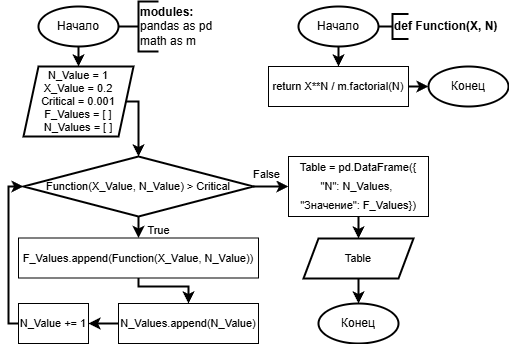

The diagram above was exported from draw.io. Its source (the exported page's mxGraphModel, read from the mxfile embedded in the PNG):
<mxGraphModel dx="1053" dy="827" grid="1" gridSize="10" guides="1" tooltips="1" connect="1" arrows="1" fold="1" page="1" pageScale="1" pageWidth="827" pageHeight="583" math="0" shadow="0">
  <root>
    <mxCell id="0" />
    <mxCell id="1" parent="0" />
    <mxCell id="7" style="edgeStyle=orthogonalEdgeStyle;shape=connector;rounded=0;html=1;exitX=0.5;exitY=1;exitDx=0;exitDy=0;exitPerimeter=0;strokeColor=default;strokeWidth=2;align=center;verticalAlign=middle;fontFamily=Helvetica;fontSize=11;fontColor=default;labelBackgroundColor=default;endArrow=classic;" parent="1" source="3" target="6" edge="1">
      <mxGeometry relative="1" as="geometry" />
    </mxCell>
    <mxCell id="3" value="Начало" style="strokeWidth=2;html=1;shape=mxgraph.flowchart.start_2;whiteSpace=wrap;" parent="1" vertex="1">
      <mxGeometry x="60" y="40" width="80" height="40" as="geometry" />
    </mxCell>
    <mxCell id="4" value="&lt;b&gt;modules:&lt;/b&gt;&lt;div&gt;pandas as pd&lt;/div&gt;&lt;div&gt;math as m&lt;/div&gt;" style="strokeWidth=2;html=1;shape=mxgraph.flowchart.annotation_1;align=left;pointerEvents=1;" parent="1" vertex="1">
      <mxGeometry x="160" y="35" width="20" height="50" as="geometry" />
    </mxCell>
    <mxCell id="5" style="edgeStyle=orthogonalEdgeStyle;html=1;exitX=1;exitY=0.5;exitDx=0;exitDy=0;exitPerimeter=0;entryX=0;entryY=0.5;entryDx=0;entryDy=0;entryPerimeter=0;strokeWidth=2;rounded=0;endArrow=none;endFill=0;" parent="1" source="3" target="4" edge="1">
      <mxGeometry relative="1" as="geometry" />
    </mxCell>
    <mxCell id="6" value="N_Value = 1&lt;div&gt;X_Value = 0.2&lt;/div&gt;&lt;div&gt;Critical = 0.001&lt;/div&gt;&lt;div&gt;F_Values = [ ]&lt;/div&gt;&lt;div&gt;N_Values = [ ]&lt;/div&gt;" style="shape=parallelogram;html=1;strokeWidth=2;perimeter=parallelogramPerimeter;whiteSpace=wrap;rounded=0;arcSize=12;size=0.13636363636363635;fontFamily=Helvetica;fontSize=11;fontColor=default;labelBackgroundColor=default;" parent="1" vertex="1">
      <mxGeometry x="45" y="100" width="110" height="70" as="geometry" />
    </mxCell>
    <mxCell id="12" style="edgeStyle=orthogonalEdgeStyle;shape=connector;rounded=0;html=1;exitX=0.5;exitY=1;exitDx=0;exitDy=0;exitPerimeter=0;entryX=0.5;entryY=0;entryDx=0;entryDy=0;strokeColor=default;strokeWidth=2;align=center;verticalAlign=middle;fontFamily=Helvetica;fontSize=11;fontColor=default;labelBackgroundColor=default;endArrow=classic;" parent="1" source="8" target="11" edge="1">
      <mxGeometry relative="1" as="geometry" />
    </mxCell>
    <mxCell id="8" value="Начало" style="strokeWidth=2;html=1;shape=mxgraph.flowchart.start_2;whiteSpace=wrap;" parent="1" vertex="1">
      <mxGeometry x="320" y="40" width="80" height="40" as="geometry" />
    </mxCell>
    <mxCell id="9" value="&lt;b&gt;def Function(X, N)&lt;/b&gt;" style="strokeWidth=2;html=1;shape=mxgraph.flowchart.annotation_1;align=left;pointerEvents=1;" parent="1" vertex="1">
      <mxGeometry x="414" y="47.5" width="16" height="25" as="geometry" />
    </mxCell>
    <mxCell id="10" style="edgeStyle=orthogonalEdgeStyle;shape=connector;rounded=0;html=1;exitX=1;exitY=0.5;exitDx=0;exitDy=0;exitPerimeter=0;entryX=0;entryY=0.5;entryDx=0;entryDy=0;entryPerimeter=0;strokeColor=default;strokeWidth=2;align=center;verticalAlign=middle;fontFamily=Helvetica;fontSize=11;fontColor=default;labelBackgroundColor=default;endArrow=none;endFill=0;" parent="1" source="8" target="9" edge="1">
      <mxGeometry relative="1" as="geometry" />
    </mxCell>
    <mxCell id="11" value="&lt;div style=&quot;line-height: 19px;&quot;&gt;return X**N / m.factorial(N)&lt;/div&gt;" style="whiteSpace=wrap;html=1;fontFamily=Helvetica;fontSize=11;fontColor=default;labelBackgroundColor=default;" parent="1" vertex="1">
      <mxGeometry x="290" y="100" width="140" height="40" as="geometry" />
    </mxCell>
    <mxCell id="13" value="Конец" style="strokeWidth=2;html=1;shape=mxgraph.flowchart.start_2;whiteSpace=wrap;" parent="1" vertex="1">
      <mxGeometry x="450" y="100" width="80" height="40" as="geometry" />
    </mxCell>
    <mxCell id="14" style="edgeStyle=orthogonalEdgeStyle;shape=connector;rounded=0;html=1;exitX=1;exitY=0.5;exitDx=0;exitDy=0;entryX=0;entryY=0.5;entryDx=0;entryDy=0;entryPerimeter=0;strokeColor=default;strokeWidth=2;align=center;verticalAlign=middle;fontFamily=Helvetica;fontSize=11;fontColor=default;labelBackgroundColor=default;endArrow=classic;" parent="1" source="11" target="13" edge="1">
      <mxGeometry relative="1" as="geometry" />
    </mxCell>
    <mxCell id="18" style="edgeStyle=orthogonalEdgeStyle;shape=connector;rounded=0;html=1;exitX=0.5;exitY=1;exitDx=0;exitDy=0;exitPerimeter=0;entryX=0.5;entryY=0;entryDx=0;entryDy=0;strokeColor=default;strokeWidth=2;align=center;verticalAlign=middle;fontFamily=Helvetica;fontSize=11;fontColor=default;labelBackgroundColor=default;endArrow=classic;" parent="1" source="15" target="17" edge="1">
      <mxGeometry relative="1" as="geometry" />
    </mxCell>
    <mxCell id="27" style="edgeStyle=orthogonalEdgeStyle;shape=connector;rounded=0;html=1;exitX=1;exitY=0.5;exitDx=0;exitDy=0;exitPerimeter=0;entryX=0;entryY=0.5;entryDx=0;entryDy=0;strokeColor=default;strokeWidth=2;align=center;verticalAlign=middle;fontFamily=Helvetica;fontSize=11;fontColor=default;labelBackgroundColor=default;endArrow=classic;" parent="1" source="15" target="26" edge="1">
      <mxGeometry relative="1" as="geometry" />
    </mxCell>
    <mxCell id="15" value="&lt;div style=&quot;line-height: 19px;&quot;&gt;Function(X_Value, N_Value) &amp;gt; Critical&lt;/div&gt;" style="strokeWidth=2;html=1;shape=mxgraph.flowchart.decision;whiteSpace=wrap;fontFamily=Helvetica;fontSize=11;fontColor=default;labelBackgroundColor=none;" parent="1" vertex="1">
      <mxGeometry x="45" y="190" width="230" height="60" as="geometry" />
    </mxCell>
    <mxCell id="16" style="edgeStyle=orthogonalEdgeStyle;shape=connector;rounded=0;html=1;exitX=1;exitY=0.5;exitDx=0;exitDy=0;entryX=0.5;entryY=0;entryDx=0;entryDy=0;entryPerimeter=0;strokeColor=default;strokeWidth=2;align=center;verticalAlign=middle;fontFamily=Helvetica;fontSize=11;fontColor=default;labelBackgroundColor=default;endArrow=classic;" parent="1" source="6" target="15" edge="1">
      <mxGeometry relative="1" as="geometry">
        <Array as="points">
          <mxPoint x="160" y="135" />
        </Array>
      </mxGeometry>
    </mxCell>
    <mxCell id="21" style="edgeStyle=orthogonalEdgeStyle;shape=connector;rounded=0;html=1;exitX=0.5;exitY=1;exitDx=0;exitDy=0;entryX=0.5;entryY=0;entryDx=0;entryDy=0;strokeColor=default;strokeWidth=2;align=center;verticalAlign=middle;fontFamily=Helvetica;fontSize=11;fontColor=default;labelBackgroundColor=default;endArrow=classic;" parent="1" source="17" target="20" edge="1">
      <mxGeometry relative="1" as="geometry">
        <Array as="points">
          <mxPoint x="160" y="320" />
          <mxPoint x="210" y="320" />
        </Array>
      </mxGeometry>
    </mxCell>
    <mxCell id="17" value="&lt;div style=&quot;line-height: 19px;&quot;&gt;&lt;div style=&quot;line-height: 19px;&quot;&gt;F_Values.append(Function(X_Value, N_Value))&lt;/div&gt;&lt;/div&gt;" style="whiteSpace=wrap;html=1;fontFamily=Helvetica;fontSize=11;fontColor=default;labelBackgroundColor=default;" parent="1" vertex="1">
      <mxGeometry x="40" y="271.5" width="240" height="40" as="geometry" />
    </mxCell>
    <mxCell id="19" value="True" style="text;html=1;align=center;verticalAlign=middle;resizable=0;points=[];autosize=1;strokeColor=none;fillColor=none;fontFamily=Helvetica;fontSize=11;fontColor=default;labelBackgroundColor=default;" parent="1" vertex="1">
      <mxGeometry x="155" y="249" width="50" height="30" as="geometry" />
    </mxCell>
    <mxCell id="24" style="edgeStyle=orthogonalEdgeStyle;shape=connector;rounded=0;html=1;exitX=0;exitY=0.5;exitDx=0;exitDy=0;entryX=1;entryY=0.5;entryDx=0;entryDy=0;strokeColor=default;strokeWidth=2;align=center;verticalAlign=middle;fontFamily=Helvetica;fontSize=11;fontColor=default;labelBackgroundColor=default;endArrow=classic;" parent="1" source="20" target="22" edge="1">
      <mxGeometry relative="1" as="geometry" />
    </mxCell>
    <mxCell id="20" value="&lt;div style=&quot;line-height: 19px;&quot;&gt;&lt;div style=&quot;line-height: 19px;&quot;&gt;&lt;div style=&quot;line-height: 19px;&quot;&gt;N_Values.append(N_Value)&lt;/div&gt;&lt;/div&gt;&lt;/div&gt;" style="whiteSpace=wrap;html=1;fontFamily=Helvetica;fontSize=11;fontColor=default;labelBackgroundColor=default;" parent="1" vertex="1">
      <mxGeometry x="140" y="337" width="140" height="40" as="geometry" />
    </mxCell>
    <mxCell id="22" value="&lt;div style=&quot;line-height: 19px;&quot;&gt;&lt;div style=&quot;line-height: 19px;&quot;&gt;&lt;div style=&quot;line-height: 19px;&quot;&gt;&lt;div style=&quot;line-height: 19px;&quot;&gt;N_Value += 1&lt;/div&gt;&lt;/div&gt;&lt;/div&gt;&lt;/div&gt;" style="whiteSpace=wrap;html=1;fontFamily=Helvetica;fontSize=11;fontColor=default;labelBackgroundColor=default;" parent="1" vertex="1">
      <mxGeometry x="40" y="337" width="70" height="40" as="geometry" />
    </mxCell>
    <mxCell id="25" style="edgeStyle=orthogonalEdgeStyle;shape=connector;rounded=0;html=1;exitX=0;exitY=0.5;exitDx=0;exitDy=0;entryX=0;entryY=0.5;entryDx=0;entryDy=0;entryPerimeter=0;strokeColor=default;strokeWidth=2;align=center;verticalAlign=middle;fontFamily=Helvetica;fontSize=11;fontColor=default;labelBackgroundColor=default;endArrow=classic;" parent="1" source="22" target="15" edge="1">
      <mxGeometry relative="1" as="geometry" />
    </mxCell>
    <mxCell id="30" style="edgeStyle=orthogonalEdgeStyle;shape=connector;rounded=0;html=1;exitX=0.5;exitY=1;exitDx=0;exitDy=0;entryX=0.5;entryY=0;entryDx=0;entryDy=0;strokeColor=default;strokeWidth=2;align=center;verticalAlign=middle;fontFamily=Helvetica;fontSize=11;fontColor=default;labelBackgroundColor=default;endArrow=classic;" parent="1" source="26" target="29" edge="1">
      <mxGeometry relative="1" as="geometry" />
    </mxCell>
    <mxCell id="26" value="&lt;div style=&quot;line-height: 19px;&quot;&gt;&lt;div style=&quot;line-height: 19px;&quot;&gt;Table = pd.DataFrame({&lt;/div&gt;&lt;div style=&quot;line-height: 19px;&quot;&gt;&quot;N&quot;: N_Values,&amp;nbsp;&lt;/div&gt;&lt;div style=&quot;line-height: 19px;&quot;&gt;&quot;Значение&quot;: F_Values})&lt;/div&gt;&lt;/div&gt;" style="whiteSpace=wrap;html=1;fontFamily=Helvetica;fontSize=11;fontColor=default;labelBackgroundColor=default;" parent="1" vertex="1">
      <mxGeometry x="310" y="190" width="140" height="60" as="geometry" />
    </mxCell>
    <mxCell id="28" value="False" style="text;html=1;align=center;verticalAlign=middle;resizable=0;points=[];autosize=1;strokeColor=none;fillColor=none;fontFamily=Helvetica;fontSize=11;fontColor=default;labelBackgroundColor=default;" parent="1" vertex="1">
      <mxGeometry x="263" y="193" width="50" height="30" as="geometry" />
    </mxCell>
    <mxCell id="29" value="Table" style="shape=parallelogram;html=1;strokeWidth=2;perimeter=parallelogramPerimeter;whiteSpace=wrap;rounded=0;arcSize=12;size=0.13636363636363635;fontFamily=Helvetica;fontSize=11;fontColor=default;labelBackgroundColor=default;" parent="1" vertex="1">
      <mxGeometry x="325" y="272" width="110" height="40" as="geometry" />
    </mxCell>
    <mxCell id="31" value="Конец" style="strokeWidth=2;html=1;shape=mxgraph.flowchart.start_2;whiteSpace=wrap;" parent="1" vertex="1">
      <mxGeometry x="340" y="337" width="80" height="40" as="geometry" />
    </mxCell>
    <mxCell id="32" style="edgeStyle=orthogonalEdgeStyle;shape=connector;rounded=0;html=1;exitX=0.5;exitY=1;exitDx=0;exitDy=0;entryX=0.5;entryY=0;entryDx=0;entryDy=0;entryPerimeter=0;strokeColor=default;strokeWidth=2;align=center;verticalAlign=middle;fontFamily=Helvetica;fontSize=11;fontColor=default;labelBackgroundColor=default;endArrow=classic;" parent="1" source="29" target="31" edge="1">
      <mxGeometry relative="1" as="geometry" />
    </mxCell>
  </root>
</mxGraphModel>